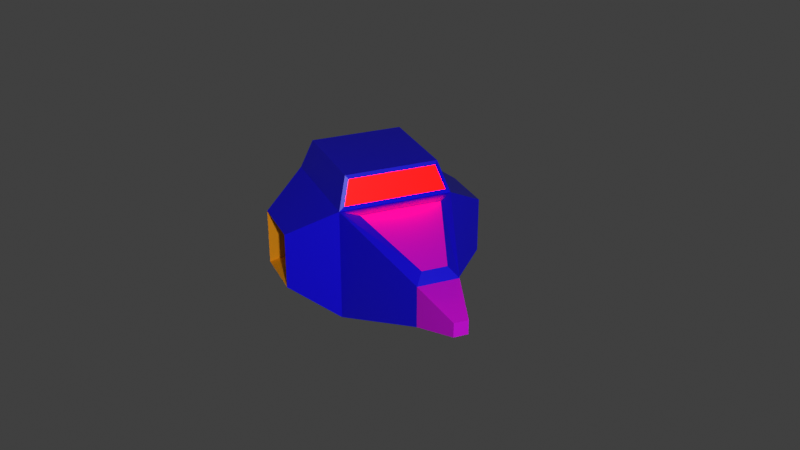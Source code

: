 # Source: Invader1.blend  (saved by Blender 2.93.20; exported with 4.5.12 LTS)
import bpy
from mathutils import Matrix  # noqa: F401  (used for matrix-valued properties, if any)

bpy.ops.wm.read_factory_settings(use_empty=True)
scene = bpy.context.scene
scene.name = 'Scene'

# ---- collections
col_collection = bpy.data.collections.new('Collection'); scene.collection.children.link(col_collection)

# ---- materials (node trees are filled in below, after node groups)
mat_material_002 = bpy.data.materials.new('Material.002')
mat_material_002.use_transparent_shadow = False
mat_material = bpy.data.materials.new('Material')
mat_material.alpha_threshold = 0.0
mat_material.use_transparent_shadow = False
mat_material.line_color = (0.0, 0.0, 0.0, 1.0)
mat_material_001 = bpy.data.materials.new('Material.001')
mat_material_001.use_transparent_shadow = False
mat_material_003 = bpy.data.materials.new('Material.003')
mat_material_003.use_transparent_shadow = False
mat_material_004 = bpy.data.materials.new('Material.004')
mat_material_004.use_transparent_shadow = False

# ---- material node trees
mat_material_002.use_nodes = True; mat_material_002.node_tree.nodes.clear()
_N = mat_material_002.node_tree.nodes; _L = mat_material_002.node_tree.links
n0 = _N.new('ShaderNodeBsdfPrincipled'); n0.name = 'Principled BSDF'; n0.location = (10, 300)
n0.distribution = 'GGX'
n0.subsurface_method = 'BURLEY'
n0.inputs[0].default_value = (0.8, 0.0, 0.0, 1.0)
n0.inputs[3].default_value = 1.45
n0.inputs[27].default_value = (0.8, 0.0, 0.0, 1.0)
n0.inputs[28].default_value = 20.0
n1 = _N.new('ShaderNodeOutputMaterial'); n1.name = 'Material Output'; n1.location = (300, 300)
_L.new(n0.outputs[0], n1.inputs[0])
n1.is_active_output = True
mat_material.use_nodes = True; mat_material.node_tree.nodes.clear()
_N = mat_material.node_tree.nodes; _L = mat_material.node_tree.links
n0 = _N.new('ShaderNodeOutputMaterial'); n0.name = 'Material Output'; n0.location = (300, 300)
n1 = _N.new('ShaderNodeBsdfPrincipled'); n1.name = 'Principled BSDF'; n1.location = (10, 300)
n1.distribution = 'GGX'
n1.subsurface_method = 'BURLEY'
n1.inputs[0].default_value = (0.004432, 0.0, 0.8, 1.0)
n1.inputs[2].default_value = 0.4
n1.inputs[3].default_value = 1.45
n1.inputs[27].default_value = (0.0, 0.0, 0.0, 1.0)
n1.inputs[28].default_value = 1.0
_L.new(n1.outputs[0], n0.inputs[0])
n0.is_active_output = True
mat_material_001.use_nodes = True; mat_material_001.node_tree.nodes.clear()
_N = mat_material_001.node_tree.nodes; _L = mat_material_001.node_tree.links
n0 = _N.new('ShaderNodeBsdfPrincipled'); n0.name = 'Principled BSDF'; n0.location = (10, 300)
n0.distribution = 'GGX'
n0.subsurface_method = 'BURLEY'
n0.inputs[0].default_value = (0.0331, 0.0331, 0.0331, 1.0)
n0.inputs[3].default_value = 1.45
n0.inputs[27].default_value = (0.0, 0.0, 0.0, 1.0)
n0.inputs[28].default_value = 1.0
n1 = _N.new('ShaderNodeOutputMaterial'); n1.name = 'Material Output'; n1.location = (300, 300)
_L.new(n0.outputs[0], n1.inputs[0])
n1.is_active_output = True
mat_material_003.use_nodes = True; mat_material_003.node_tree.nodes.clear()
_N = mat_material_003.node_tree.nodes; _L = mat_material_003.node_tree.links
n0 = _N.new('ShaderNodeBsdfPrincipled'); n0.name = 'Principled BSDF'; n0.location = (10, 300)
n0.distribution = 'GGX'
n0.subsurface_method = 'BURLEY'
n0.inputs[0].default_value = (0.6805, 0.0, 0.8, 1.0)
n0.inputs[3].default_value = 1.45
n0.inputs[27].default_value = (0.0, 0.0, 0.0, 1.0)
n0.inputs[28].default_value = 1.0
n1 = _N.new('ShaderNodeOutputMaterial'); n1.name = 'Material Output'; n1.location = (300, 300)
_L.new(n0.outputs[0], n1.inputs[0])
n1.is_active_output = True
mat_material_004.use_nodes = True; mat_material_004.node_tree.nodes.clear()
_N = mat_material_004.node_tree.nodes; _L = mat_material_004.node_tree.links
n0 = _N.new('ShaderNodeBsdfPrincipled'); n0.name = 'Principled BSDF'; n0.location = (10, 300)
n0.distribution = 'GGX'
n0.subsurface_method = 'BURLEY'
n0.inputs[0].default_value = (0.8, 0.2921, 0.0, 1.0)
n0.inputs[3].default_value = 1.45
n0.inputs[27].default_value = (0.0, 0.0, 0.0, 1.0)
n0.inputs[28].default_value = 1.0
n1 = _N.new('ShaderNodeOutputMaterial'); n1.name = 'Material Output'; n1.location = (300, 300)
_L.new(n0.outputs[0], n1.inputs[0])
n1.is_active_output = True

# ---- world
world_world = bpy.data.worlds.new('World'); scene.world = world_world
world_world.use_nodes = True; world_world.node_tree.nodes.clear()
_N = world_world.node_tree.nodes; _L = world_world.node_tree.links
n0 = _N.new('ShaderNodeOutputWorld'); n0.name = 'World Output'; n0.location = (300, 300)
n1 = _N.new('ShaderNodeBackground'); n1.name = 'Background'; n1.location = (10, 300)
n1.inputs[0].default_value = (0.05088, 0.05088, 0.05088, 1.0)
_L.new(n1.outputs[0], n0.inputs[0])
n0.is_active_output = True
world_world.color = (0.05088, 0.05088, 0.05088)
world_world.use_sun_shadow = False
world_world.sun_shadow_jitter_overblur = 0.0

# ---- cameras
cam_camera = bpy.data.cameras.new('Camera')
cam_camera.clip_end = 100.0
cam_camera.ortho_scale = 7.314

# ---- lights
light_light = bpy.data.lights.new('Light', 'POINT')
light_light.transmission_factor = 0.0
light_light.energy = 1000.0
light_light.shadow_soft_size = 0.1
light_light.shadow_maximum_resolution = 0.006
light_light.use_absolute_resolution = True

# ---- meshes
me_cube = bpy.data.meshes.new('Cube')
me_cube.from_pydata([(-0.1799, 0.3062, 0.2443), (-0.25, 0.25, -0.25), (0.1799, 0.3062, 0.2443), (0.25, 0.25, -0.25), (-0.25, -0.25, 0.25), (-0.25, -0.25, -0.25), (0.25, -0.25, 0.25), (0.25, -0.25, -0.25), (-0.05536, 0.6458, 0.1335), (-0.03157, 0.8934, -0.03157), (0.05536, 0.6458, 0.1335), (0.03157, 0.8934, -0.03157), (0.35, -0.075, -0.075), (0.35, -0.075, 0.075), (0.35, 0.075, 0.075), (0.35, 0.075, -0.075), (-0.35, 0.075, -0.075), (-0.35, -0.075, -0.075), (-0.35, 0.075, 0.075), (-0.35, -0.075, 0.075), (0.1924, 0.2149, 0.3709), (0.2058, -0.2058, 0.387), (-0.1924, 0.2149, 0.3709), (-0.2058, -0.2058, 0.387), (-0.1124, -0.2096, -0.1124), (0.1124, -0.2096, -0.1124), (0.1124, -0.2096, 0.1124), (-0.1124, -0.2096, 0.1124), (-0.2037, -0.2827, -0.2037), (0.2037, -0.2827, -0.2037), (0.2037, -0.2827, 0.2037), (-0.2037, -0.2827, 0.2037), (0.45, -0.125, -0.125), (0.45, -0.125, 0.125), (0.45, 0.125, 0.125), (0.45, 0.125, -0.125), (-0.45, 0.125, -0.125), (-0.45, -0.125, -0.125), (-0.45, 0.125, 0.125), (-0.45, -0.125, 0.125), (-0.2254, 0.2479, 0.2684), (0.2254, 0.2479, 0.2684), (-0.03157, 0.8934, 0.03157), (0.03157, 0.8934, 0.03157), (-0.09103, 0.6835, 0.09103), (-0.09103, 0.6835, -0.09103), (0.09103, 0.6835, 0.09103), (0.09103, 0.6835, -0.09103), (-0.25, 0.25, 0.25), (0.25, 0.25, 0.25), (-0.2058, 0.2058, 0.387), (0.2058, 0.2058, 0.387)], [], [(48, 4, 23, 50), (7, 3, 35, 32), (5, 7, 29, 28), (5, 1, 3, 7), (49, 3, 47, 46), (1, 5, 37, 36), (9, 42, 43, 11), (1, 48, 44, 45), (3, 1, 45, 47), (0, 2, 10, 8), (15, 14, 13, 12), (49, 6, 33, 34), (3, 49, 34, 35), (6, 7, 32, 33), (17, 19, 18, 16), (4, 48, 38, 39), (48, 1, 36, 38), (5, 4, 39, 37), (50, 23, 21, 51), (6, 49, 51, 21), (4, 6, 21, 23), (41, 40, 22, 20), (25, 26, 27, 24), (6, 4, 31, 30), (4, 5, 28, 31), (7, 6, 30, 29), (25, 24, 28, 29), (26, 25, 29, 30), (24, 27, 31, 28), (27, 26, 30, 31), (12, 13, 33, 32), (14, 15, 35, 34), (13, 14, 34, 33), (15, 12, 32, 35), (17, 16, 36, 37), (16, 18, 38, 36), (19, 17, 37, 39), (18, 19, 39, 38), (2, 0, 48, 49), (8, 10, 46, 44), (10, 2, 49, 46), (0, 8, 44, 48), (42, 9, 45, 44), (11, 43, 46, 47), (43, 42, 44, 46), (9, 11, 47, 45), (40, 41, 49, 48), (20, 22, 50, 51), (22, 40, 48, 50), (41, 20, 51, 49)])
me_cube.polygons.foreach_set('material_index', [1, 1, 1, 1, 1, 1, 3, 1, 1, 3, 2, 1, 1, 1, 2, 1, 1, 1, 1, 1, 1, 0, 2, 1, 1, 1, 4, 4, 4, 4, 4, 4, 4, 4, 4, 4, 4, 4, 1, 1, 1, 1, 3, 3, 3, 3, 1, 1, 1, 1])
_uv = me_cube.uv_layers.new(name='UVMap')
_uv.uv.foreach_set('vector', [0.625, 0.5, 0.875, 0.5, 0.875, 0.5, 0.625, 0.5, 0.125, 0.75, 0.375, 0.75, 0.375, 0.75, 0.125, 0.75, 0.125, 0.5, 0.125, 0.75, 0.125, 0.75, 0.125, 0.5, 0.125, 0.5, 0.375, 0.5, 0.375, 0.75, 0.125, 0.75, 0.625, 0.75, 0.375, 0.75, 0.375, 0.75, 0.625, 0.75, 0.375, 0.5, 0.125, 0.5, 0.125, 0.5, 0.375, 0.5, 0.4093, 0.5343, 0.5907, 0.5343, 0.5907, 0.7157, 0.4093, 0.7157, 0.375, 0.5, 0.625, 0.5, 0.625, 0.5, 0.375, 0.5, 0.375, 0.75, 0.375, 0.5, 0.375, 0.5, 0.375, 0.75, 0.625, 0.5299, 0.625, 0.7201, 0.625, 0.6934, 0.625, 0.5566, 0.425, 0.8, 0.575, 0.8, 0.575, 0.95, 0.425, 0.95, 0.625, 0.75, 0.875, 0.75, 0.875, 0.75, 0.625, 0.75, 0.375, 0.75, 0.625, 0.75, 0.625, 0.75, 0.375, 0.75, 0.625, 0.0, 0.375, 0.0, 0.375, 0.0, 0.625, 0.0, 0.425, 0.3, 0.575, 0.3, 0.575, 0.45, 0.425, 0.45, 0.875, 0.5, 0.625, 0.5, 0.625, 0.5, 0.875, 0.5, 0.625, 0.5, 0.375, 0.5, 0.375, 0.5, 0.625, 0.5, 0.375, 0.25, 0.625, 0.25, 0.625, 0.25, 0.375, 0.25, 0.625, 0.5, 0.875, 0.5, 0.875, 0.75, 0.625, 0.75, 0.875, 0.75, 0.625, 0.75, 0.625, 0.75, 0.875, 0.75, 0.625, 0.25, 0.625, 0.0, 0.625, 0.0, 0.625, 0.25, 0.625, 0.7401, 0.625, 0.5099, 0.625, 0.5107, 0.625, 0.7393, 0.4311, 0.05606, 0.5689, 0.05606, 0.5689, 0.1939, 0.4311, 0.1939, 0.625, 0.0, 0.625, 0.25, 0.625, 0.25, 0.625, 0.0, 0.625, 0.25, 0.375, 0.25, 0.375, 0.25, 0.625, 0.25, 0.375, 0.0, 0.625, 0.0, 0.625, 0.0, 0.375, 0.0, 0.4311, 0.05606, 0.4311, 0.1939, 0.375, 0.25, 0.375, 0.0, 0.5689, 0.05606, 0.4311, 0.05606, 0.375, 0.0, 0.625, 0.0, 0.4311, 0.1939, 0.5689, 0.1939, 0.625, 0.25, 0.375, 0.25, 0.5689, 0.1939, 0.5689, 0.05606, 0.625, 0.0, 0.625, 0.25, 0.425, 0.95, 0.575, 0.95, 0.625, 1.0, 0.375, 1.0, 0.575, 0.8, 0.425, 0.8, 0.375, 0.75, 0.625, 0.75, 0.575, 0.95, 0.575, 0.8, 0.625, 0.75, 0.625, 1.0, 0.425, 0.8, 0.425, 0.95, 0.375, 1.0, 0.375, 0.75, 0.425, 0.3, 0.425, 0.45, 0.375, 0.5, 0.375, 0.25, 0.425, 0.45, 0.575, 0.45, 0.625, 0.5, 0.375, 0.5, 0.575, 0.3, 0.425, 0.3, 0.375, 0.25, 0.625, 0.25, 0.575, 0.45, 0.575, 0.3, 0.625, 0.25, 0.625, 0.5, 0.625, 0.7201, 0.625, 0.5299, 0.625, 0.5, 0.625, 0.75, 0.625, 0.5566, 0.625, 0.6934, 0.625, 0.75, 0.625, 0.5, 0.625, 0.6934, 0.625, 0.7201, 0.625, 0.75, 0.625, 0.75, 0.625, 0.5299, 0.625, 0.5566, 0.625, 0.5, 0.625, 0.5, 0.5907, 0.5343, 0.4093, 0.5343, 0.375, 0.5, 0.625, 0.5, 0.4093, 0.7157, 0.5907, 0.7157, 0.625, 0.75, 0.375, 0.75, 0.5907, 0.7157, 0.5907, 0.5343, 0.625, 0.5, 0.625, 0.75, 0.4093, 0.5343, 0.4093, 0.7157, 0.375, 0.75, 0.375, 0.5, 0.625, 0.5099, 0.625, 0.7401, 0.625, 0.75, 0.625, 0.5, 0.625, 0.7393, 0.625, 0.5107, 0.625, 0.5, 0.625, 0.75, 0.625, 0.5107, 0.625, 0.5099, 0.625, 0.5, 0.625, 0.5, 0.625, 0.7401, 0.625, 0.7393, 0.625, 0.75, 0.625, 0.75])
me_cube.materials.append(mat_material_002)
me_cube.materials.append(mat_material)
me_cube.materials.append(mat_material_001)
me_cube.materials.append(mat_material_003)
me_cube.materials.append(mat_material_004)
me_cube.use_remesh_preserve_volume = False
me_cube.use_remesh_preserve_attributes = False
me_cube.use_mirror_vertex_groups = False
me_cube.update()

# ---- objects
ob_cube = bpy.data.objects.new('Cube', me_cube)
ob_light = bpy.data.objects.new('Light', light_light)
ob_camera = bpy.data.objects.new('Camera', cam_camera)

# ---- transforms, parenting, visibility, modifiers, constraints
ob_cube.location = (0.0, 0.0, 0.0)
ob_cube.lock_rotations_4d = False
ob_cube.empty_display_type = 'ARROWS'
ob_cube.lineart.crease_threshold = 0.0
ob_light.location = (1.429, 5.798, 2.894)
ob_light.rotation_euler = (0.6503, 0.05522, 1.866)
ob_light.lock_rotations_4d = False
ob_light.empty_display_type = 'ARROWS'
ob_light.color = (0.0, 0.0, 0.0, 0.0)
ob_light.lineart.crease_threshold = 0.0
ob_camera.location = (1.593, 4.109, 2.22)
ob_camera.rotation_euler = (1.109, -0.0, 2.746)
ob_camera.lock_rotations_4d = False
ob_camera.empty_display_type = 'ARROWS'
ob_camera.color = (0.0, 0.0, 0.0, 0.0)
ob_camera.display_type = 'WIRE'
ob_camera.lineart.crease_threshold = 0.0

# ---- collection membership
col_collection.objects.link(ob_cube)
col_collection.objects.link(ob_light)
col_collection.objects.link(ob_camera)

# ---- scene / render settings (as saved in the file)
scene.camera = ob_camera
scene.frame_start = 1; scene.frame_end = 250; scene.frame_set(0)
scene.render.engine = 'BLENDER_EEVEE_NEXT'
scene.cycles.use_denoising = False
scene.cycles.samples = 128
scene.cycles.sampling_pattern = 'TABULATED_SOBOL'
scene.cycles.use_adaptive_sampling = False
scene.cycles.use_light_tree = False
scene.view_settings.view_transform = 'Standard'
bpy.context.view_layer.update()
